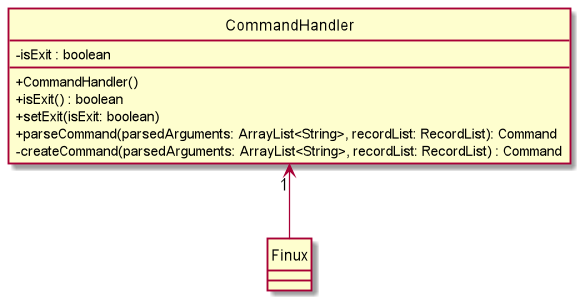

The diagram above was rendered by PlantUML. Its source (embedded in the PNG):
@startuml
skinparam classAttributeIconSize 0
hide circle

class CommandHandler {
    -isExit : boolean
    +CommandHandler()
    +isExit() : boolean
    +setExit(isExit: boolean)
    +parseCommand(parsedArguments: ArrayList<String>, recordList: RecordList): Command
    -createCommand(parsedArguments: ArrayList<String>, recordList: RecordList) : Command
}

class Finux {

}

CommandHandler"1" <-- Finux

@enduml